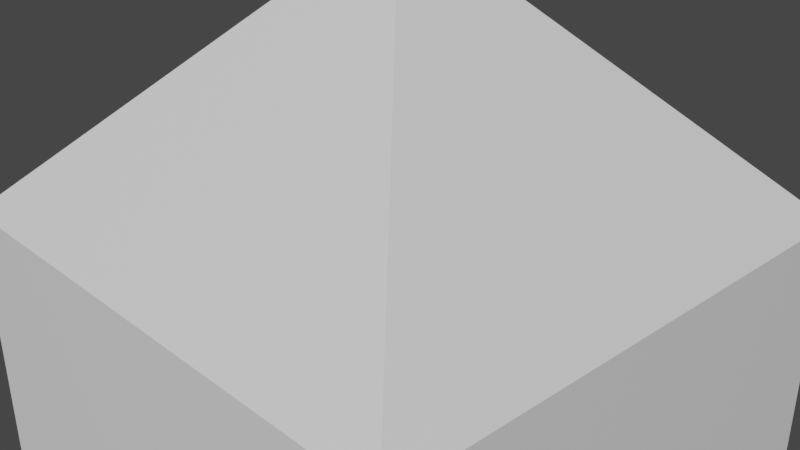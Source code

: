 # Source: Spike.blend  (saved by Blender 3.6.11; exported with 4.5.12 LTS)
import bpy
from mathutils import Matrix  # noqa: F401  (used for matrix-valued properties, if any)

bpy.ops.wm.read_factory_settings(use_empty=True)
scene = bpy.context.scene
scene.name = 'Scene'

# ---- collections
col_collection = bpy.data.collections.new('Collection'); scene.collection.children.link(col_collection)

# ---- materials (node trees are filled in below, after node groups)
mat_material = bpy.data.materials.new('Material')
mat_material.alpha_threshold = 0.0
mat_material.use_transparent_shadow = False
mat_material.roughness = 0.5
mat_material.line_color = (0.0, 0.0, 0.0, 1.0)

# ---- material node trees
mat_material.use_nodes = True; mat_material.node_tree.nodes.clear()
_N = mat_material.node_tree.nodes; _L = mat_material.node_tree.links
n0 = _N.new('ShaderNodeOutputMaterial'); n0.name = 'Material Output'; n0.location = (300, 300)
n1 = _N.new('ShaderNodeBsdfPrincipled'); n1.name = 'Principled BSDF'; n1.location = (10, 300)
n1.distribution = 'GGX'
n1.subsurface_method = 'RANDOM_WALK_SKIN'
n1.inputs[3].default_value = 1.45
n1.inputs[27].default_value = (0.0, 0.0, 0.0, 1.0)
n1.inputs[28].default_value = 1.0
_L.new(n1.outputs[0], n0.inputs[0])
n0.is_active_output = True

# ---- world
world_world = bpy.data.worlds.new('World'); scene.world = world_world
world_world.use_nodes = True; world_world.node_tree.nodes.clear()
_N = world_world.node_tree.nodes; _L = world_world.node_tree.links
n0 = _N.new('ShaderNodeOutputWorld'); n0.name = 'World Output'; n0.location = (300, 300)
n1 = _N.new('ShaderNodeBackground'); n1.name = 'Background'; n1.location = (10, 300)
n1.inputs[0].default_value = (0.05088, 0.05088, 0.05088, 1.0)
_L.new(n1.outputs[0], n0.inputs[0])
n0.is_active_output = True
world_world.color = (0.05088, 0.05088, 0.05088)
world_world.use_sun_shadow = False
world_world.sun_shadow_jitter_overblur = 0.0

# ---- cameras
cam_camera = bpy.data.cameras.new('Camera')
cam_camera.clip_end = 100.0
cam_camera.ortho_scale = 7.314

# ---- meshes
me_cube = bpy.data.meshes.new('Cube')
me_cube.from_pydata([(1.0, 1.0, -1.0), (1.0, -1.0, -1.0), (-1.0, 1.0, -1.0), (-1.0, -1.0, -1.0), (1.0, -1.0, 1.0), (-1.0, -1.0, 1.0), (0.006669, 0.006669, 1.0), (1.0, 1.0, 0.006669), (0.006669, -0.006669, 1.0), (1.0, -1.0, 0.006669), (-0.006669, 0.006669, 1.0), (-1.0, 1.0, 0.006669), (-0.006669, -0.006669, 1.0), (-1.0, -1.0, 0.006669)], [(4, 5)], [(1, 9, 13, 3), (3, 13, 11, 2), (2, 0, 1, 3), (6, 10, 12, 8), (0, 7, 9, 1), (8, 12, 13, 9), (6, 8, 9, 7), (12, 10, 11, 13), (10, 6, 7, 11), (2, 11, 7, 0)])
_uv = me_cube.uv_layers.new(name='UVMap')
_uv.uv.foreach_set('vector', [0.375, 0.75, 0.5008, 0.75, 0.5008, 1.0, 0.375, 1.0, 0.375, 0.0, 0.5008, 0.0, 0.5008, 0.25, 0.375, 0.25, 0.125, 0.5, 0.375, 0.5, 0.375, 0.75, 0.125, 0.75, 0.7492, 0.6242, 0.7508, 0.6242, 0.7508, 0.6258, 0.7492, 0.6258, 0.375, 0.5, 0.5008, 0.5, 0.5008, 0.75, 0.375, 0.75, 0.7492, 0.6258, 0.7508, 0.6258, 0.875, 0.75, 0.625, 0.75, 0.7492, 0.6242, 0.7492, 0.6258, 0.5008, 0.75, 0.5008, 0.5, 0.7508, 0.6258, 0.7508, 0.6242, 0.875, 0.5, 0.875, 0.75, 0.7508, 0.6242, 0.7492, 0.6242, 0.625, 0.5, 0.875, 0.5, 0.375, 0.25, 0.5008, 0.25, 0.5008, 0.5, 0.375, 0.5])
me_cube.materials.append(mat_material)
me_cube.use_mirror_vertex_groups = False
me_cube.update()

# ---- objects
ob_cube = bpy.data.objects.new('Cube', me_cube)
ob_camera = bpy.data.objects.new('Camera', cam_camera)

# ---- transforms, parenting, visibility, modifiers, constraints
ob_cube.location = (0.0, 0.0, 0.0)
ob_cube.scale = (3.057, 3.057, 3.057)
ob_cube.lock_rotations_4d = False
ob_cube.empty_display_type = 'ARROWS'
ob_cube.lineart.crease_threshold = 0.0
ob_camera.location = (7.359, -6.926, 4.958)
ob_camera.rotation_euler = (1.109, 0.0, 0.8149)
ob_camera.lock_rotations_4d = False
ob_camera.empty_display_type = 'ARROWS'
ob_camera.color = (0.0, 0.0, 0.0, 0.0)
ob_camera.display_type = 'WIRE'
ob_camera.lineart.crease_threshold = 0.0

# ---- collection membership
col_collection.objects.link(ob_cube)
col_collection.objects.link(ob_camera)

# ---- scene / render settings (as saved in the file)
scene.camera = ob_camera
scene.frame_start = 1; scene.frame_end = 250; scene.frame_set(1)
scene.render.engine = 'BLENDER_EEVEE_NEXT'
scene.cycles.sampling_pattern = 'TABULATED_SOBOL'
scene.view_settings.view_transform = 'Filmic'
bpy.context.view_layer.update()

# ---- added for rendering (the .blend has no usable light): sun
light_auto_sun = bpy.data.lights.new('AutoSun', 'SUN')
light_auto_sun.energy = 3.0
light_auto_sun.angle = 0.0523599
ob_auto_sun = bpy.data.objects.new('AutoSun', light_auto_sun)
scene.collection.objects.link(ob_auto_sun)
ob_auto_sun.rotation_euler = (0.872665, 0.174533, 0.523599)
bpy.context.view_layer.update()
